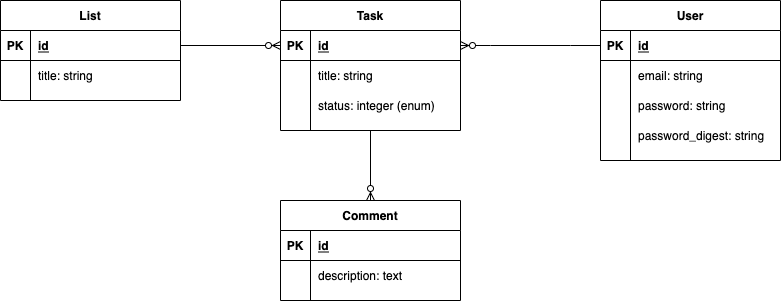

The diagram above was exported from draw.io. Its source (the exported page's mxGraphModel, read from the mxfile embedded in the PNG):
<mxGraphModel dx="760" dy="428" grid="1" gridSize="10" guides="1" tooltips="1" connect="1" arrows="1" fold="1" page="1" pageScale="1" pageWidth="850" pageHeight="1100" math="0" shadow="0">
  <root>
    <mxCell id="0" />
    <mxCell id="1" parent="0" />
    <mxCell id="2" value="Task" style="shape=table;startSize=30;container=1;collapsible=1;childLayout=tableLayout;fixedRows=1;rowLines=0;fontStyle=1;align=center;resizeLast=1;" parent="1" vertex="1">
      <mxGeometry x="300" y="320" width="180" height="130" as="geometry" />
    </mxCell>
    <mxCell id="3" value="" style="shape=partialRectangle;collapsible=0;dropTarget=0;pointerEvents=0;fillColor=none;top=0;left=0;bottom=1;right=0;points=[[0,0.5],[1,0.5]];portConstraint=eastwest;" parent="2" vertex="1">
      <mxGeometry y="30" width="180" height="30" as="geometry" />
    </mxCell>
    <mxCell id="4" value="PK" style="shape=partialRectangle;connectable=0;fillColor=none;top=0;left=0;bottom=0;right=0;fontStyle=1;overflow=hidden;" parent="3" vertex="1">
      <mxGeometry width="30" height="30" as="geometry">
        <mxRectangle width="30" height="30" as="alternateBounds" />
      </mxGeometry>
    </mxCell>
    <mxCell id="5" value="id" style="shape=partialRectangle;connectable=0;fillColor=none;top=0;left=0;bottom=0;right=0;align=left;spacingLeft=6;fontStyle=5;overflow=hidden;" parent="3" vertex="1">
      <mxGeometry x="30" width="150" height="30" as="geometry">
        <mxRectangle width="150" height="30" as="alternateBounds" />
      </mxGeometry>
    </mxCell>
    <mxCell id="6" value="" style="shape=partialRectangle;collapsible=0;dropTarget=0;pointerEvents=0;fillColor=none;top=0;left=0;bottom=0;right=0;points=[[0,0.5],[1,0.5]];portConstraint=eastwest;" parent="2" vertex="1">
      <mxGeometry y="60" width="180" height="30" as="geometry" />
    </mxCell>
    <mxCell id="7" value="" style="shape=partialRectangle;connectable=0;fillColor=none;top=0;left=0;bottom=0;right=0;editable=1;overflow=hidden;" parent="6" vertex="1">
      <mxGeometry width="30" height="30" as="geometry">
        <mxRectangle width="30" height="30" as="alternateBounds" />
      </mxGeometry>
    </mxCell>
    <mxCell id="8" value="title: string" style="shape=partialRectangle;connectable=0;fillColor=none;top=0;left=0;bottom=0;right=0;align=left;spacingLeft=6;overflow=hidden;" parent="6" vertex="1">
      <mxGeometry x="30" width="150" height="30" as="geometry">
        <mxRectangle width="150" height="30" as="alternateBounds" />
      </mxGeometry>
    </mxCell>
    <mxCell id="9" value="" style="shape=partialRectangle;collapsible=0;dropTarget=0;pointerEvents=0;fillColor=none;top=0;left=0;bottom=0;right=0;points=[[0,0.5],[1,0.5]];portConstraint=eastwest;" parent="2" vertex="1">
      <mxGeometry y="90" width="180" height="30" as="geometry" />
    </mxCell>
    <mxCell id="10" value="" style="shape=partialRectangle;connectable=0;fillColor=none;top=0;left=0;bottom=0;right=0;editable=1;overflow=hidden;" parent="9" vertex="1">
      <mxGeometry width="30" height="30" as="geometry">
        <mxRectangle width="30" height="30" as="alternateBounds" />
      </mxGeometry>
    </mxCell>
    <mxCell id="11" value="status: integer (enum)" style="shape=partialRectangle;connectable=0;fillColor=none;top=0;left=0;bottom=0;right=0;align=left;spacingLeft=6;overflow=hidden;" parent="9" vertex="1">
      <mxGeometry x="30" width="150" height="30" as="geometry">
        <mxRectangle width="150" height="30" as="alternateBounds" />
      </mxGeometry>
    </mxCell>
    <mxCell id="12" value="User" style="shape=table;startSize=30;container=1;collapsible=1;childLayout=tableLayout;fixedRows=1;rowLines=0;fontStyle=1;align=center;resizeLast=1;" parent="1" vertex="1">
      <mxGeometry x="620" y="320" width="180" height="160" as="geometry" />
    </mxCell>
    <mxCell id="13" value="" style="shape=partialRectangle;collapsible=0;dropTarget=0;pointerEvents=0;fillColor=none;top=0;left=0;bottom=1;right=0;points=[[0,0.5],[1,0.5]];portConstraint=eastwest;" parent="12" vertex="1">
      <mxGeometry y="30" width="180" height="30" as="geometry" />
    </mxCell>
    <mxCell id="14" value="PK" style="shape=partialRectangle;connectable=0;fillColor=none;top=0;left=0;bottom=0;right=0;fontStyle=1;overflow=hidden;" parent="13" vertex="1">
      <mxGeometry width="30" height="30" as="geometry">
        <mxRectangle width="30" height="30" as="alternateBounds" />
      </mxGeometry>
    </mxCell>
    <mxCell id="15" value="id" style="shape=partialRectangle;connectable=0;fillColor=none;top=0;left=0;bottom=0;right=0;align=left;spacingLeft=6;fontStyle=5;overflow=hidden;" parent="13" vertex="1">
      <mxGeometry x="30" width="150" height="30" as="geometry">
        <mxRectangle width="150" height="30" as="alternateBounds" />
      </mxGeometry>
    </mxCell>
    <mxCell id="16" value="" style="shape=partialRectangle;collapsible=0;dropTarget=0;pointerEvents=0;fillColor=none;top=0;left=0;bottom=0;right=0;points=[[0,0.5],[1,0.5]];portConstraint=eastwest;" parent="12" vertex="1">
      <mxGeometry y="60" width="180" height="30" as="geometry" />
    </mxCell>
    <mxCell id="17" value="" style="shape=partialRectangle;connectable=0;fillColor=none;top=0;left=0;bottom=0;right=0;editable=1;overflow=hidden;" parent="16" vertex="1">
      <mxGeometry width="30" height="30" as="geometry">
        <mxRectangle width="30" height="30" as="alternateBounds" />
      </mxGeometry>
    </mxCell>
    <mxCell id="18" value="email: string" style="shape=partialRectangle;connectable=0;fillColor=none;top=0;left=0;bottom=0;right=0;align=left;spacingLeft=6;overflow=hidden;" parent="16" vertex="1">
      <mxGeometry x="30" width="150" height="30" as="geometry">
        <mxRectangle width="150" height="30" as="alternateBounds" />
      </mxGeometry>
    </mxCell>
    <mxCell id="19" value="" style="shape=partialRectangle;collapsible=0;dropTarget=0;pointerEvents=0;fillColor=none;top=0;left=0;bottom=0;right=0;points=[[0,0.5],[1,0.5]];portConstraint=eastwest;" parent="12" vertex="1">
      <mxGeometry y="90" width="180" height="30" as="geometry" />
    </mxCell>
    <mxCell id="20" value="" style="shape=partialRectangle;connectable=0;fillColor=none;top=0;left=0;bottom=0;right=0;editable=1;overflow=hidden;" parent="19" vertex="1">
      <mxGeometry width="30" height="30" as="geometry">
        <mxRectangle width="30" height="30" as="alternateBounds" />
      </mxGeometry>
    </mxCell>
    <mxCell id="21" value="password: string" style="shape=partialRectangle;connectable=0;fillColor=none;top=0;left=0;bottom=0;right=0;align=left;spacingLeft=6;overflow=hidden;" parent="19" vertex="1">
      <mxGeometry x="30" width="150" height="30" as="geometry">
        <mxRectangle width="150" height="30" as="alternateBounds" />
      </mxGeometry>
    </mxCell>
    <mxCell id="22" value="" style="shape=partialRectangle;collapsible=0;dropTarget=0;pointerEvents=0;fillColor=none;top=0;left=0;bottom=0;right=0;points=[[0,0.5],[1,0.5]];portConstraint=eastwest;" parent="12" vertex="1">
      <mxGeometry y="120" width="180" height="30" as="geometry" />
    </mxCell>
    <mxCell id="23" value="" style="shape=partialRectangle;connectable=0;fillColor=none;top=0;left=0;bottom=0;right=0;editable=1;overflow=hidden;" parent="22" vertex="1">
      <mxGeometry width="30" height="30" as="geometry">
        <mxRectangle width="30" height="30" as="alternateBounds" />
      </mxGeometry>
    </mxCell>
    <mxCell id="24" value="password_digest: string" style="shape=partialRectangle;connectable=0;fillColor=none;top=0;left=0;bottom=0;right=0;align=left;spacingLeft=6;overflow=hidden;" parent="22" vertex="1">
      <mxGeometry x="30" width="150" height="30" as="geometry">
        <mxRectangle width="150" height="30" as="alternateBounds" />
      </mxGeometry>
    </mxCell>
    <mxCell id="25" value="" style="edgeStyle=entityRelationEdgeStyle;fontSize=12;html=1;endArrow=ERzeroToMany;endFill=1;rounded=0;exitX=0;exitY=0.5;exitDx=0;exitDy=0;entryX=1;entryY=0.5;entryDx=0;entryDy=0;" parent="1" source="13" target="3" edge="1">
      <mxGeometry width="100" height="100" relative="1" as="geometry">
        <mxPoint x="550" y="430" as="sourcePoint" />
        <mxPoint x="650" y="330" as="targetPoint" />
      </mxGeometry>
    </mxCell>
    <mxCell id="26" value="List" style="shape=table;startSize=30;container=1;collapsible=1;childLayout=tableLayout;fixedRows=1;rowLines=0;fontStyle=1;align=center;resizeLast=1;" parent="1" vertex="1">
      <mxGeometry x="20" y="320" width="180" height="100" as="geometry" />
    </mxCell>
    <mxCell id="27" value="" style="shape=partialRectangle;collapsible=0;dropTarget=0;pointerEvents=0;fillColor=none;top=0;left=0;bottom=1;right=0;points=[[0,0.5],[1,0.5]];portConstraint=eastwest;" parent="26" vertex="1">
      <mxGeometry y="30" width="180" height="30" as="geometry" />
    </mxCell>
    <mxCell id="28" value="PK" style="shape=partialRectangle;connectable=0;fillColor=none;top=0;left=0;bottom=0;right=0;fontStyle=1;overflow=hidden;" parent="27" vertex="1">
      <mxGeometry width="30" height="30" as="geometry">
        <mxRectangle width="30" height="30" as="alternateBounds" />
      </mxGeometry>
    </mxCell>
    <mxCell id="29" value="id" style="shape=partialRectangle;connectable=0;fillColor=none;top=0;left=0;bottom=0;right=0;align=left;spacingLeft=6;fontStyle=5;overflow=hidden;" parent="27" vertex="1">
      <mxGeometry x="30" width="150" height="30" as="geometry">
        <mxRectangle width="150" height="30" as="alternateBounds" />
      </mxGeometry>
    </mxCell>
    <mxCell id="30" value="" style="shape=partialRectangle;collapsible=0;dropTarget=0;pointerEvents=0;fillColor=none;top=0;left=0;bottom=0;right=0;points=[[0,0.5],[1,0.5]];portConstraint=eastwest;" parent="26" vertex="1">
      <mxGeometry y="60" width="180" height="30" as="geometry" />
    </mxCell>
    <mxCell id="31" value="" style="shape=partialRectangle;connectable=0;fillColor=none;top=0;left=0;bottom=0;right=0;editable=1;overflow=hidden;" parent="30" vertex="1">
      <mxGeometry width="30" height="30" as="geometry">
        <mxRectangle width="30" height="30" as="alternateBounds" />
      </mxGeometry>
    </mxCell>
    <mxCell id="32" value="title: string" style="shape=partialRectangle;connectable=0;fillColor=none;top=0;left=0;bottom=0;right=0;align=left;spacingLeft=6;overflow=hidden;" parent="30" vertex="1">
      <mxGeometry x="30" width="150" height="30" as="geometry">
        <mxRectangle width="150" height="30" as="alternateBounds" />
      </mxGeometry>
    </mxCell>
    <mxCell id="39" value="" style="edgeStyle=orthogonalEdgeStyle;fontSize=12;html=1;endArrow=ERzeroToMany;endFill=1;rounded=0;exitX=1;exitY=0.5;exitDx=0;exitDy=0;entryX=0;entryY=0.5;entryDx=0;entryDy=0;" parent="1" source="27" target="3" edge="1">
      <mxGeometry width="100" height="100" relative="1" as="geometry">
        <mxPoint x="520" y="370" as="sourcePoint" />
        <mxPoint x="620" y="270" as="targetPoint" />
      </mxGeometry>
    </mxCell>
    <mxCell id="40" value="Comment" style="shape=table;startSize=30;container=1;collapsible=1;childLayout=tableLayout;fixedRows=1;rowLines=0;fontStyle=1;align=center;resizeLast=1;" vertex="1" parent="1">
      <mxGeometry x="300" y="520" width="180" height="100" as="geometry" />
    </mxCell>
    <mxCell id="41" value="" style="shape=partialRectangle;collapsible=0;dropTarget=0;pointerEvents=0;fillColor=none;top=0;left=0;bottom=1;right=0;points=[[0,0.5],[1,0.5]];portConstraint=eastwest;" vertex="1" parent="40">
      <mxGeometry y="30" width="180" height="30" as="geometry" />
    </mxCell>
    <mxCell id="42" value="PK" style="shape=partialRectangle;connectable=0;fillColor=none;top=0;left=0;bottom=0;right=0;fontStyle=1;overflow=hidden;" vertex="1" parent="41">
      <mxGeometry width="30" height="30" as="geometry">
        <mxRectangle width="30" height="30" as="alternateBounds" />
      </mxGeometry>
    </mxCell>
    <mxCell id="43" value="id" style="shape=partialRectangle;connectable=0;fillColor=none;top=0;left=0;bottom=0;right=0;align=left;spacingLeft=6;fontStyle=5;overflow=hidden;" vertex="1" parent="41">
      <mxGeometry x="30" width="150" height="30" as="geometry">
        <mxRectangle width="150" height="30" as="alternateBounds" />
      </mxGeometry>
    </mxCell>
    <mxCell id="44" value="" style="shape=partialRectangle;collapsible=0;dropTarget=0;pointerEvents=0;fillColor=none;top=0;left=0;bottom=0;right=0;points=[[0,0.5],[1,0.5]];portConstraint=eastwest;" vertex="1" parent="40">
      <mxGeometry y="60" width="180" height="30" as="geometry" />
    </mxCell>
    <mxCell id="45" value="" style="shape=partialRectangle;connectable=0;fillColor=none;top=0;left=0;bottom=0;right=0;editable=1;overflow=hidden;" vertex="1" parent="44">
      <mxGeometry width="30" height="30" as="geometry">
        <mxRectangle width="30" height="30" as="alternateBounds" />
      </mxGeometry>
    </mxCell>
    <mxCell id="46" value="description: text" style="shape=partialRectangle;connectable=0;fillColor=none;top=0;left=0;bottom=0;right=0;align=left;spacingLeft=6;overflow=hidden;" vertex="1" parent="44">
      <mxGeometry x="30" width="150" height="30" as="geometry">
        <mxRectangle width="150" height="30" as="alternateBounds" />
      </mxGeometry>
    </mxCell>
    <mxCell id="53" value="" style="edgeStyle=orthogonalEdgeStyle;fontSize=12;html=1;endArrow=ERzeroToMany;endFill=1;rounded=0;exitX=0.5;exitY=1;exitDx=0;exitDy=0;entryX=0.5;entryY=0;entryDx=0;entryDy=0;" edge="1" parent="1" source="2" target="40">
      <mxGeometry width="100" height="100" relative="1" as="geometry">
        <mxPoint x="350" y="530" as="sourcePoint" />
        <mxPoint x="450" y="430" as="targetPoint" />
      </mxGeometry>
    </mxCell>
  </root>
</mxGraphModel>